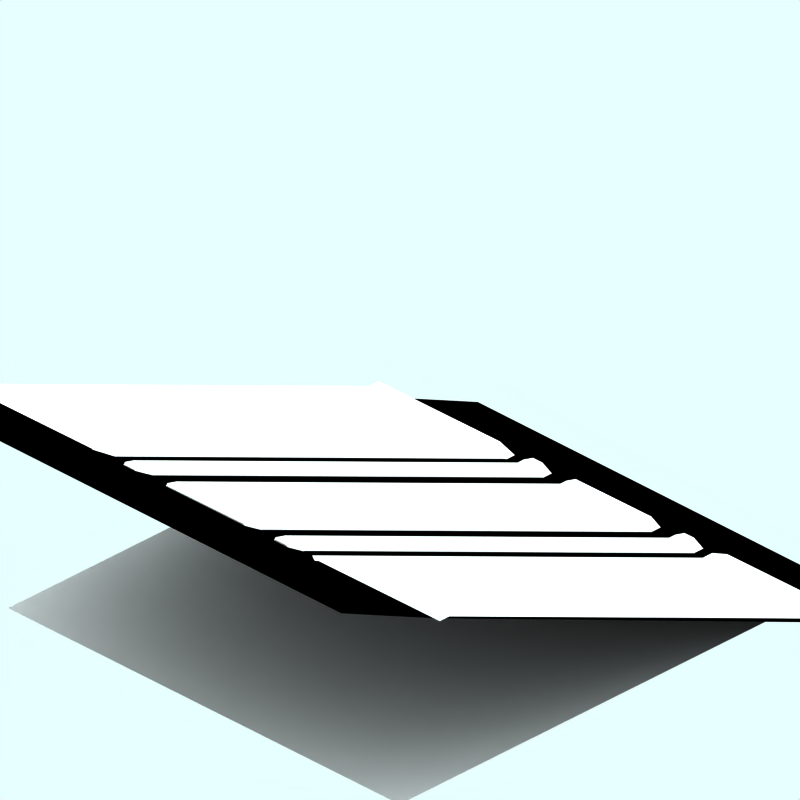 # Source: 3.blend  (saved by Blender 2.63.0; exported with 4.5.12 LTS)
import bpy
from mathutils import Matrix  # noqa: F401  (used for matrix-valued properties, if any)

bpy.ops.wm.read_factory_settings(use_empty=True)
scene = bpy.context.scene
scene.name = 'Scene'

# ---- collections
col_collection_1 = bpy.data.collections.new('Collection 1'); scene.collection.children.link(col_collection_1)
col_collection_2 = bpy.data.collections.new('Collection 2'); scene.collection.children.link(col_collection_2)
col_collection_2.hide_render = True
col_collection_2.hide_viewport = True
col_collection_3 = bpy.data.collections.new('Collection 3'); scene.collection.children.link(col_collection_3)

# ---- materials (node trees are filled in below, after node groups)
mat_tarmac = bpy.data.materials.new('Tarmac')
mat_tarmac.alpha_threshold = 0.0
mat_tarmac.preview_render_type = 'CUBE'
mat_tarmac.diffuse_color = (0.0, 0.0, 0.0, 1.0)
mat_tarmac.specular_color = (1.0, 0.9999, 0.9999)
mat_tarmac.roughness = 0.5
mat_tarmac.line_color = (0.0, 0.0, 0.0, 1.0)
mat_transparent = bpy.data.materials.new('Transparent')
mat_transparent.alpha_threshold = 0.0
mat_transparent.preview_render_type = 'FLAT'
mat_transparent.specular_color = (0.0001, 9.999e-05, 9.999e-05)
mat_transparent.roughness = 0.5
mat_snow = bpy.data.materials.new('Snow')
mat_snow.alpha_threshold = 0.0
mat_snow.preview_render_type = 'FLAT'
mat_snow.roughness = 0.5
mat_snow.line_color = (0.0, 0.0, 0.0, 1.0)

# ---- material node trees

# ---- world
world_world = bpy.data.worlds.new('World'); scene.world = world_world
world_world.color = (0.9059, 1.0, 1.0)
world_world.use_sun_shadow = False
world_world.sun_shadow_jitter_overblur = 0.0
world_world.cycles.sampling_method = 'MANUAL'
world_world.cycles.sample_map_resolution = 256

# ---- cameras
cam_camera_001 = bpy.data.cameras.new('Camera.001')
cam_camera_001.type = 'ORTHO'
cam_camera_001.passepartout_alpha = 0.2
cam_camera_001.clip_end = 100.0
cam_camera_001.lens = 35.0
cam_camera_001.sensor_width = 32.0
cam_camera_001.sensor_height = 18.0
cam_camera_001.ortho_scale = 12.0
cam_camera_001.display_size = 5.91
cam_camera_001.show_passepartout = False
cam_camera_001.show_safe_areas = True
cam_camera_001.dof.focus_distance = 0.0
cam_camera_001.dof.aperture_fstop = 128.0

# ---- lights
light_lamp = bpy.data.lights.new('Lamp', 'SUN')
light_lamp.transmission_factor = 0.0
light_lamp.angle = 1.571
light_lamp.energy = 0.028
light_lamp.shadow_buffer_clip_start = 0.5
light_lamp.shadow_soft_size = 1.0
light_lamp.shadow_cascade_max_distance = 1000.0
light_lamp.cycles.use_multiple_importance_sampling = False

# ---- meshes
me_plane_015 = bpy.data.meshes.new('Plane.015')
me_plane_015.from_pydata([(5.035, 4.045, 0.0001214), (5.035, -4.265, 3.45), (-4.475, -4.265, 3.45), (-4.475, 4.045, 0.0001214), (5.035, -6.265, 4.35), (-4.475, -6.265, 4.35), (5.035, 6.045, -0.8999), (-4.475, 6.045, -0.8999)], [], [(0, 3, 2, 1), (1, 2, 5, 4), (3, 0, 6, 7)])
me_plane_015.materials.append(mat_tarmac)
me_plane_015.use_remesh_preserve_volume = False
me_plane_015.use_remesh_preserve_attributes = False
me_plane_015.use_mirror_vertex_groups = False
me_plane_015.update()
me_plane_005 = bpy.data.meshes.new('Plane.005')
me_plane_005.from_pydata([(4.235, 4.043, -0.09988), (4.235, -4.267, -0.09988), (-4.075, -4.267, -0.09988), (-4.075, 4.043, -0.09988)], [], [(0, 3, 2, 1)])
me_plane_005.materials.append(mat_transparent)
me_plane_005.use_remesh_preserve_volume = False
me_plane_005.use_remesh_preserve_attributes = False
me_plane_005.use_mirror_vertex_groups = False
me_plane_005.update()
me_cube_002 = bpy.data.meshes.new('Cube.002')
me_cube_002.from_pydata([(-4.267, 3.56, 1.074), (-4.267, 3.45, 1.274), (-4.267, 3.45, -0.7255), (-4.267, 3.56, -0.5255), (-4.267, 3.56, 1.974), (-4.267, 3.45, 2.174), (-4.267, 3.45, 1.574), (-4.267, 3.56, 1.774), (-4.267, 3.56, -1.226), (-4.267, 3.45, -1.026), (-4.267, 3.45, -1.626), (-4.267, 3.56, -1.426), (-4.267, 3.56, 5.234), (-4.267, 3.45, 2.354), (-4.267, 3.56, 2.674), (-4.267, 3.56, -2.126), (-4.267, 3.45, -1.806), (-4.267, 3.56, -4.685), (4.043, 0.11, -0.5255), (4.043, -4.658e-07, -0.7255), (4.043, 2.773e-07, 1.274), (4.043, 0.11, 1.074), (4.043, 0.11, -1.426), (4.043, -3.978e-07, -1.626), (4.043, 4.509e-07, -1.026), (4.043, 0.11, -1.226), (4.043, 0.11, 1.774), (4.043, -6.394e-07, 1.574), (4.043, 2.094e-07, 2.174), (4.043, 0.11, 1.974), (4.043, 0.1103, -4.685), (4.043, 7.403e-07, -1.805), (4.043, 0.1103, -2.125), (4.043, 0.1103, 2.675), (4.043, -1.004e-06, 2.355), (4.043, 0.1103, 5.234), (-4.467, 3.56, -4.685), (-4.467, 3.45, -1.806), (-4.467, 3.56, -2.126), (-4.467, 3.56, 2.674), (-4.467, 3.45, 2.354), (-4.467, 3.56, 5.234), (-4.467, 3.56, -1.426), (-4.467, 3.45, -1.626), (-4.467, 3.45, -1.026), (-4.467, 3.56, -1.226), (-4.467, 3.56, 1.774), (-4.467, 3.45, 1.574), (-4.467, 3.45, 2.174), (-4.467, 3.56, 1.974), (-4.467, 3.56, -0.5255), (-4.467, 3.45, -0.7255), (-4.467, 3.45, 1.274), (-4.467, 3.56, 1.074), (4.243, 0.1103, 5.234), (4.243, -1.004e-06, 2.355), (4.243, 0.1103, 2.675), (4.243, 0.1103, -2.125), (4.243, 7.403e-07, -1.805), (4.243, 0.1103, -4.685), (4.243, 0.11, 1.974), (4.243, 2.094e-07, 2.174), (4.243, -6.394e-07, 1.574), (4.243, 0.11, 1.774), (4.243, 0.11, -1.226), (4.243, 4.509e-07, -1.026), (4.243, -3.978e-07, -1.626), (4.243, 0.11, -1.426), (4.243, 0.11, 1.074), (4.243, 2.773e-07, 1.274), (4.243, -4.658e-07, -0.7255), (4.243, 0.11, -0.5255)], [], [(0, 3, 2, 1), (4, 7, 6, 5), (8, 11, 10, 9), (18, 21, 20, 19), (22, 25, 24, 23), (26, 29, 28, 27), (17, 15, 38, 36), (16, 15, 38, 37), (14, 12, 41, 39), (14, 13, 40, 39), (11, 8, 45, 42), (10, 11, 42, 43), (9, 10, 43, 44), (8, 9, 44, 45), (7, 4, 49, 46), (6, 7, 46, 47), (5, 6, 47, 48), (4, 5, 48, 49), (3, 0, 53, 50), (2, 3, 50, 51), (1, 2, 51, 52), (0, 1, 52, 53), (51, 50, 53, 52), (47, 46, 49, 48), (43, 42, 45, 44), (35, 33, 56, 54), (34, 33, 56, 55), (32, 30, 59, 57), (32, 31, 58, 57), (29, 26, 63, 60), (28, 29, 60, 61), (27, 28, 61, 62), (26, 27, 62, 63), (25, 22, 67, 64), (24, 25, 64, 65), (23, 24, 65, 66), (22, 23, 66, 67), (21, 18, 71, 68), (20, 21, 68, 69), (19, 20, 69, 70), (18, 19, 70, 71), (69, 68, 71, 70), (65, 64, 67, 66), (61, 60, 63, 62), (15, 17, 30, 32), (15, 16, 31, 32), (10, 11, 22, 23), (8, 9, 24, 25), (8, 25, 22, 11), (2, 3, 18, 19), (0, 21, 18, 3), (0, 1, 20, 21), (6, 7, 26, 27), (4, 29, 26, 7), (4, 5, 28, 29), (13, 14, 33, 34), (12, 14, 33, 35)])
me_cube_002.materials.append(mat_snow)
me_cube_002.use_remesh_preserve_volume = False
me_cube_002.use_remesh_preserve_attributes = False
me_cube_002.use_mirror_vertex_groups = False
me_cube_002.update()
me_sphere = bpy.data.meshes.new('Sphere')
me_sphere.from_pydata([(-1.333e-06, 1.25e-06, 31.62), (-22.88, 16.62, 14.14), (8.74, 26.9, 14.14), (28.28, 4.856e-07, 14.14), (-8.74, 26.9, -14.14), (22.88, 16.62, -14.14), (-28.28, -7.508e-07, -14.14), (1.432e-06, -1.515e-06, -31.62), (-13.45, 9.772, 26.9), (5.137, 15.81, 26.9), (-8.313, 25.58, 16.63), (-26.9, 5.941e-07, 16.63), (16.63, 1.043e-06, 26.9), (21.76, 15.81, 16.63), (-30.08, 9.772, -1.941e-06), (-18.59, 25.58, -2.13e-06), (4.973e-08, 31.62, -1.581e-06), (18.59, 25.58, -5.047e-07), (30.08, 9.772, 6.886e-07), (-21.76, 15.81, -16.63), (8.313, 25.58, -16.63), (26.9, -8.593e-07, -16.63), (-16.63, -1.308e-06, -26.9), (-5.137, 15.81, -26.9), (13.45, 9.772, -26.9), (-24.33, 17.68, -2.035e-06), (-20.73, 21.1, 7.071), (-21.46, 21.63, -2.082e-06), (-19.66, 23.34, 3.536), (-22.53, 19.39, 3.536), (-22.9, 19.65, -2.059e-06), (-20.02, 23.61, -2.106e-06), (-20.2, 22.22, 5.303), (-19.12, 24.46, 1.768), (-21.63, 20.25, 5.303), (-23.43, 18.53, 1.768), (-20.56, 22.49, 1.768), (-21.1, 21.37, 3.536), (-22.0, 20.51, 1.768), (-22.18, 20.64, -2.071e-06), (-20.74, 22.62, -2.094e-06), (-19.93, 22.78, 4.419), (-19.39, 23.9, 2.652), (-22.08, 19.82, 4.419), (-22.98, 18.96, 2.652), (-21.01, 22.06, 0.8839), (-20.11, 22.92, 2.652), (-21.82, 20.38, 3.536), (-20.38, 22.36, 3.536), (-21.73, 21.07, 0.8839), (-22.26, 19.95, 2.652), (-20.29, 23.05, 0.8839), (-19.57, 24.04, 0.8839), (-19.84, 23.48, 1.768), (-20.83, 21.93, 2.652), (-21.55, 20.94, 2.652), (-21.28, 21.5, 1.768), (-23.16, 19.09, 0.8839), (-22.45, 20.08, 0.8839), (-22.71, 19.52, 1.768), (-21.37, 20.81, 4.419), (-20.65, 21.8, 4.419), (-20.92, 21.24, 5.303), (-6.725, 4.886, 29.26), (-18.17, 13.2, 20.52), (2.569, 7.906, 29.26), (6.939, 21.36, 20.52), (0.2137, 26.24, 15.38), (-15.6, 21.1, 15.38), (-24.89, 8.312, 15.38), (-29.18, 4.886, -7.071), (-26.48, 13.2, 7.071), (-13.66, 26.24, -7.071), (4.37, 29.26, 7.071), (-4.37, 29.26, -7.071), (13.66, 26.24, 7.071), (20.73, 21.1, -7.071), (-25.02, 7.906, -15.38), (-15.25, 21.36, -15.38), (-0.2137, 26.24, -15.38), (15.6, 21.1, -15.38), (-22.45, -1.03e-06, -20.52), (-8.313, -1.412e-06, -29.26), (-6.939, 21.36, -20.52), (-2.569, 7.906, -29.26), (18.17, 13.2, -20.52), (6.725, 4.886, -29.26), (-10.88, 17.68, 21.76), (-4.156, 12.79, 26.9), (-1.588, 20.7, 21.76), (-20.17, 4.886, 21.76), (-28.49, 4.886, 8.313), (-4.156, 28.6, 8.313), (-13.45, 25.58, 8.313), (-9.294, 28.6, -1.855e-06), (-25.92, 12.79, -8.313), (-20.17, 20.7, -8.313), (4.156, 28.6, -8.313), (9.294, 28.6, -1.043e-06), (13.45, 25.58, -8.313), (-13.45, 15.81, -21.76), (-19.19, 7.906, -21.76), (-10.88, 7.906, -26.9), (10.88, 17.68, -21.76), (1.588, 20.7, -21.76), (4.156, 12.79, -26.9), (-19.08, 24.81, 0.4419)], [], [(9, 13, 12), (3, 12, 13), (18, 3, 13), (13, 17, 18), (21, 18, 5), (30, 25, 19), (26, 32, 10), (25, 35, 1), (34, 26, 1), (31, 40, 19), (40, 27, 19), (27, 39, 19), (39, 30, 19), (32, 41, 10), (41, 28, 10), (28, 42, 10), (42, 33, 10), (51, 36, 45), (45, 40, 51), (31, 51, 40), (40, 45, 27), (51, 31, 52), (52, 53, 51), (36, 51, 53), (53, 52, 33), (42, 28, 46), (46, 53, 42), (33, 42, 53), (53, 46, 36), (54, 36, 46), (46, 48, 54), (37, 54, 48), (48, 46, 28), (54, 37, 55), (55, 56, 54), (36, 54, 56), (56, 55, 38), (49, 27, 45), (45, 56, 49), (38, 49, 56), (56, 45, 36), (50, 38, 55), (55, 47, 50), (29, 50, 47), (47, 55, 37), (30, 57, 25), (57, 35, 25), (57, 30, 58), (58, 59, 57), (35, 57, 59), (59, 58, 38), (50, 29, 44), (44, 59, 50), (38, 50, 59), (59, 44, 35), (49, 38, 58), (58, 39, 49), (27, 49, 39), (39, 58, 30), (60, 34, 43), (43, 47, 60), (37, 60, 47), (47, 43, 29), (60, 37, 61), (61, 62, 60), (34, 60, 62), (62, 61, 32), (34, 62, 26), (62, 32, 26), (41, 32, 61), (61, 48, 41), (28, 41, 48), (48, 61, 37), (35, 44, 1), (44, 29, 1), (29, 43, 1), (43, 34, 1), (68, 10, 87), (87, 64, 68), (1, 68, 64), (64, 87, 8), (88, 8, 87), (87, 89, 88), (9, 88, 89), (89, 87, 10), (67, 2, 66), (66, 89, 67), (10, 67, 89), (89, 66, 9), (88, 9, 65), (65, 63, 88), (8, 88, 63), (65, 0, 63), (90, 11, 69), (69, 64, 90), (8, 90, 64), (64, 69, 1), (9, 66, 13), (66, 2, 13), (0, 65, 12), (65, 9, 12), (91, 14, 71), (71, 69, 91), (11, 91, 69), (69, 71, 1), (92, 16, 73), (73, 67, 92), (10, 92, 67), (67, 73, 2), (92, 10, 93), (93, 94, 92), (16, 92, 94), (94, 93, 15), (72, 4, 74), (74, 94, 72), (15, 72, 94), (94, 74, 16), (17, 76, 18), (76, 5, 18), (2, 75, 13), (75, 17, 13), (77, 19, 95), (95, 70, 77), (6, 77, 70), (70, 95, 14), (78, 4, 72), (72, 96, 78), (19, 78, 96), (96, 72, 15), (79, 20, 97), (97, 74, 79), (4, 79, 74), (74, 97, 16), (98, 16, 97), (97, 99, 98), (17, 98, 99), (99, 97, 20), (80, 5, 76), (76, 99, 80), (20, 80, 99), (99, 76, 17), (98, 17, 75), (75, 73, 98), (16, 98, 73), (73, 75, 2), (100, 23, 83), (83, 78, 100), (19, 100, 78), (78, 83, 4), (100, 19, 101), (101, 102, 100), (23, 100, 102), (102, 101, 22), (82, 7, 84), (84, 102, 82), (22, 82, 102), (102, 84, 23), (81, 22, 101), (101, 77, 81), (6, 81, 77), (77, 101, 19), (103, 24, 85), (85, 80, 103), (20, 103, 80), (80, 85, 5), (103, 20, 104), (104, 105, 103), (24, 103, 105), (105, 104, 23), (84, 7, 86), (86, 105, 84), (23, 84, 105), (105, 86, 24), (83, 23, 104), (104, 79, 83), (4, 83, 79), (79, 104, 20), (5, 85, 21), (85, 24, 21), (14, 95, 25), (95, 19, 25), (1, 71, 25), (71, 14, 25), (10, 68, 26), (68, 1, 26), (19, 96, 31), (96, 15, 31), (15, 93, 33), (93, 10, 33), (52, 106, 33), (106, 15, 33), (15, 106, 31), (106, 52, 31)])
me_sphere.use_remesh_preserve_volume = False
me_sphere.use_remesh_preserve_attributes = False
me_sphere.use_mirror_vertex_groups = False
me_sphere.update()

# ---- objects
ob_plane_015 = bpy.data.objects.new('Plane.015', me_plane_015)
ob_plane_005 = bpy.data.objects.new('Plane.005', me_plane_005)
ob_cube_003 = bpy.data.objects.new('Cube.003', me_cube_002)
ob_camera = bpy.data.objects.new('Camera', cam_camera_001)
ob_sphere = bpy.data.objects.new('Sphere', me_sphere)
ob_lamp_001 = bpy.data.objects.new('Lamp.001', light_lamp)

# ---- transforms, parenting, visibility, modifiers, constraints
ob_plane_015.location = (0.01551, 0.01694, 0.0)
ob_plane_015.rotation_euler = (0.0, -0.0, -50.27)
ob_plane_015.lock_rotations_4d = False
ob_plane_015.empty_display_type = 'ARROWS'
ob_plane_015.color = (0.0, 0.0, 0.0, 1.0)
ob_plane_015.lineart.crease_threshold = 0.0
ob_plane_005.location = (0.01551, 0.01694, 0.0)
ob_plane_005.rotation_euler = (0.0, -0.0, -37.7)
ob_plane_005.lock_rotations_4d = False
ob_plane_005.empty_display_type = 'ARROWS'
ob_plane_005.color = (0.0, 0.0, 0.0, 1.0)
ob_plane_005.lineart.crease_threshold = 0.0
ob_cube_003.location = (0.01551, 0.01694, 0.0)
ob_cube_003.rotation_euler = (1.571, -0.0, -48.69)
ob_cube_003.lock_rotations_4d = False
ob_cube_003.empty_display_type = 'ARROWS'
ob_cube_003.color = (0.0, 0.0, 0.0, 1.0)
ob_cube_003.lineart.crease_threshold = 0.0
ob_camera.location = (10.0, -10.0, 11.6)
ob_camera.rotation_euler = (1.047, 0.0, 0.7854)
ob_camera.lock_rotations_4d = False
ob_camera.empty_display_type = 'ARROWS'
ob_camera.color = (0.0, 0.0, 0.0, 1.0)
ob_camera.lineart.crease_threshold = 0.0
ob_sphere.location = (-0.02993, 0.1261, 0.07312)
ob_sphere.rotation_euler = (1.571, -0.0, 1.571)
ob_sphere.lock_rotations_4d = False
ob_sphere.empty_display_type = 'ARROWS'
ob_sphere.color = (0.0, 0.0, 0.0, 1.0)
ob_sphere.show_instancer_for_render = False
ob_sphere.instance_type = 'VERTS'
ob_sphere.use_instance_vertices_rotation = True
ob_sphere.lineart.crease_threshold = 0.0
ob_lamp_001.parent = ob_sphere
ob_lamp_001.matrix_parent_inverse = Matrix(((-4.371e-08, 1.0, -2.118e-22, -0.1261), (4.371e-08, 1.911e-15, 1.0, -0.07312), (1.0, 4.371e-08, -4.371e-08, 0.02993), (0.0, 0.0, 0.0, 1.0)))
ob_lamp_001.location = (-0.02993, 0.1261, 0.07312)
ob_lamp_001.rotation_euler = (1.571, -4.219e-22, -4.712)
ob_lamp_001.lock_rotations_4d = False
ob_lamp_001.empty_display_type = 'ARROWS'
ob_lamp_001.color = (0.0, 0.0, 0.0, 1.0)
ob_lamp_001.lineart.crease_threshold = 0.0

# ---- collection membership
col_collection_1.objects.link(ob_plane_015)
col_collection_1.objects.link(ob_plane_005)
col_collection_1.objects.link(ob_cube_003)
col_collection_2.objects.link(ob_camera)
col_collection_3.objects.link(ob_sphere)
col_collection_3.objects.link(ob_lamp_001)

# ---- scene / render settings (as saved in the file)
scene.camera = ob_camera
scene.frame_start = 1; scene.frame_end = 250; scene.frame_set(11)
scene.render.engine = 'BLENDER_EEVEE_NEXT'
scene.render.image_settings.color_mode = 'RGB'
scene.render.image_settings.compression = 90
scene.render.resolution_x = 128
scene.render.resolution_y = 128
scene.render.pixel_aspect_x = 100.0
scene.render.pixel_aspect_y = 100.0
scene.render.fps = 25
scene.render.dither_intensity = 0.0
scene.render.use_compositing = False
scene.render.use_sequencer = False
scene.render.bake_margin = 2
scene.render.bake_bias = 0.0
scene.render.use_stamp_time = False
scene.render.use_stamp_date = False
scene.render.use_stamp_frame = False
scene.render.use_stamp_camera = False
scene.render.use_stamp_scene = False
scene.render.use_stamp_filename = False
scene.render.use_stamp_render_time = False
scene.render.stamp_font_size = 0
scene.cycles.use_denoising = False
scene.cycles.samples = 10
scene.cycles.sampling_pattern = 'TABULATED_SOBOL'
scene.cycles.light_sampling_threshold = 0.0
scene.cycles.use_adaptive_sampling = False
scene.cycles.use_light_tree = False
scene.cycles.blur_glossy = 0.0
scene.cycles.volume_bounces = 1
scene.cycles.pixel_filter_type = 'GAUSSIAN'
scene.cycles.sample_clamp_indirect = 0.0
scene.view_settings.view_transform = 'Raw'
bpy.context.view_layer.update()
